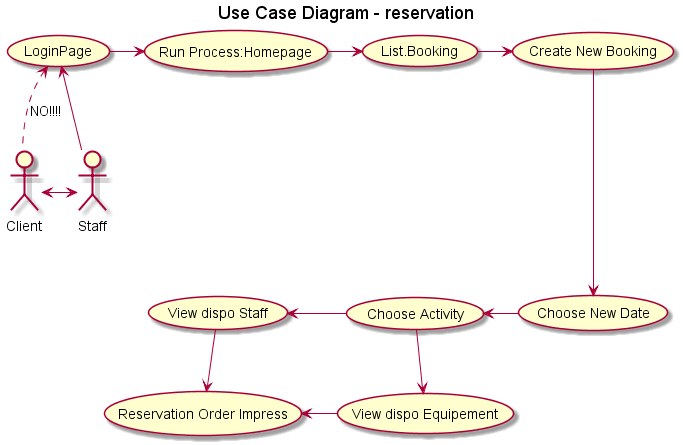

The diagram above was rendered by PlantUML. Its source (embedded in the PNG):
@startuml

title Use Case Diagram - reservation

:Staff:
:Client:

(LoginPage)
(Run Process:Homepage) as (Proc1)
usecase (List.Booking) as (Proc4)
usecase (Create New Booking) as CNB
usecase ( View dispo Staff) as VDS
usecase ( Choose Activity) as CA
usecase ( View dispo Equipement) as VDE
usecase ( Choose New Date) as CND
usecase ( Reservation Order Impress) as ROI

Client .u.> (LoginPage) : NO!!!!

Staff <-l->Client
Staff -r-> (LoginPage)
(LoginPage) -r-> (Proc1)
(Proc1) -r-> (Proc4)
(Proc4) -r-> (CNB)
(CNB) ---> (CND)
(CND) -l-> (CA)
(CA) -l-> (VDS)
(CA) -> (VDE)
(VDS) -d-> (ROI)
(VDE) -l-> (ROI)

@enduml